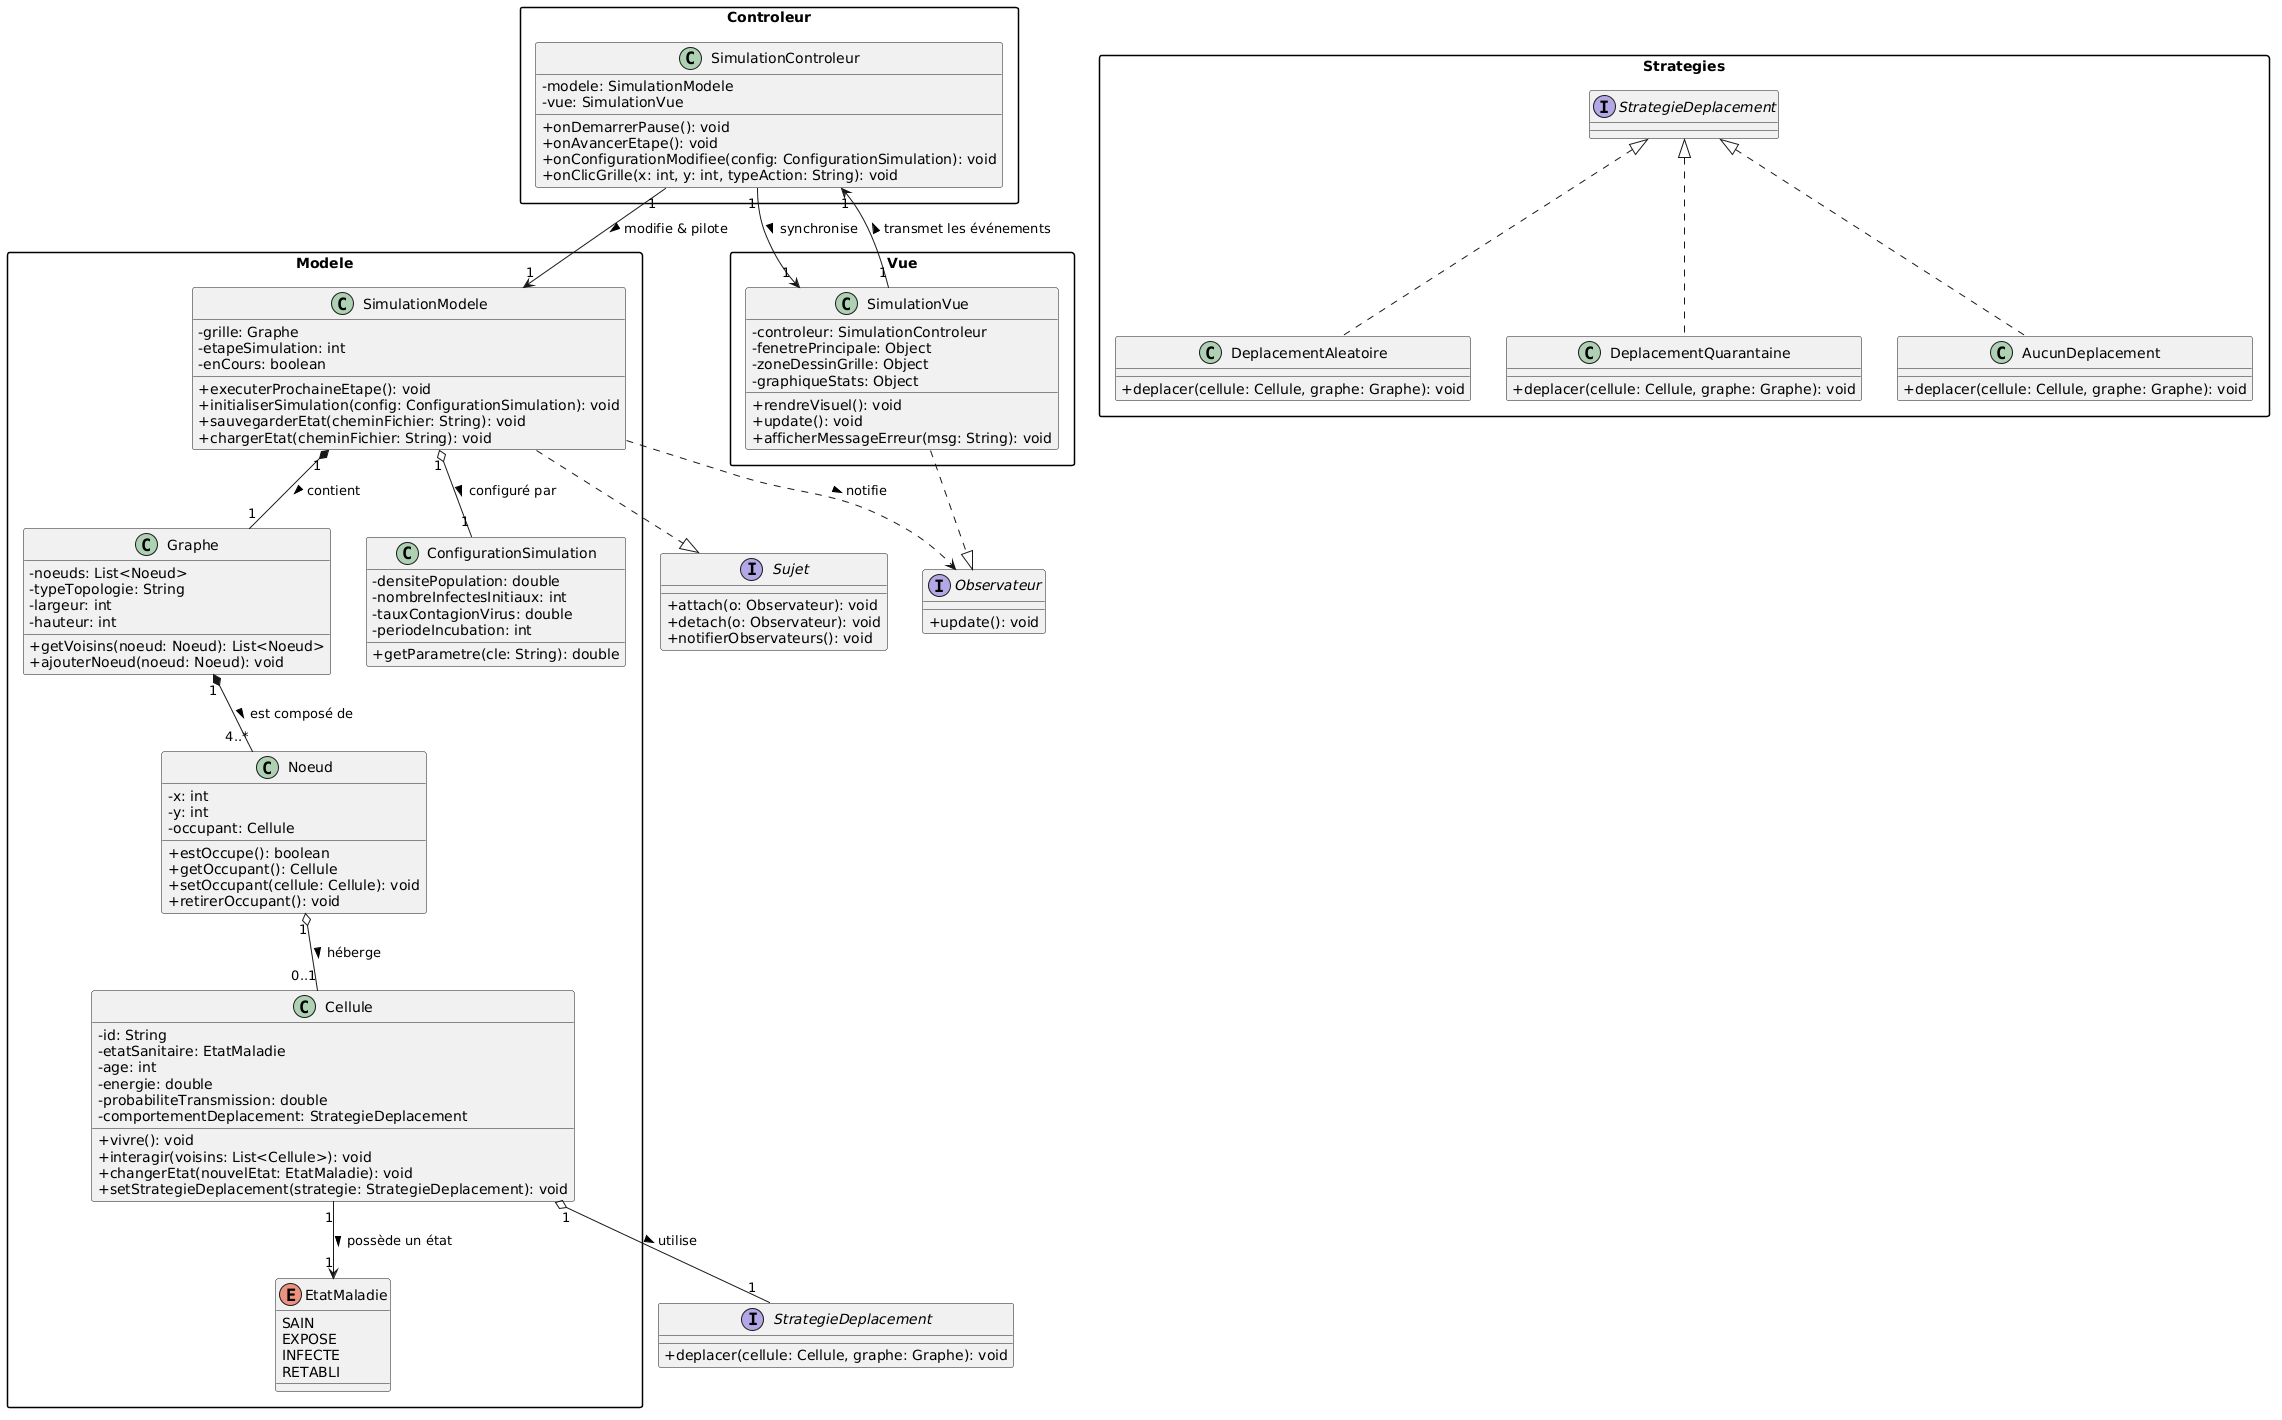

The diagram above was rendered by PlantUML. Its source (embedded in the PNG):
@startuml
skinparam classAttributeIconSize 0
skinparam packageStyle rectangle
skinparam shadowing false

' --- INTERFACES DES PATRONS DE CONCEPTION ---

interface Sujet {
    + attach(o: Observateur): void
    + detach(o: Observateur): void
    + notifierObservateurs(): void
}

interface Observateur {
    + update(): void
}

interface StrategieDeplacement {
    + deplacer(cellule: Cellule, graphe: Graphe): void
}

' --- PAQUETAGE MODÈLE (MODEL) ---

package "Modele" {
    class SimulationModele {
        - grille: Graphe
        - etapeSimulation: int
        - enCours: boolean
        + executerProchaineEtape(): void
        + initialiserSimulation(config: ConfigurationSimulation): void
        + sauvegarderEtat(cheminFichier: String): void
        + chargerEtat(cheminFichier: String): void
    }

    class Graphe {
        - noeuds: List<Noeud>
        - typeTopologie: String
        - largeur: int
        - hauteur: int
        + getVoisins(noeud: Noeud): List<Noeud>
        + ajouterNoeud(noeud: Noeud): void
    }

    class Noeud {
        - x: int
        - y: int
        - occupant: Cellule
        + estOccupe(): boolean
        + getOccupant(): Cellule
        + setOccupant(cellule: Cellule): void
        + retirerOccupant(): void
    }

    class Cellule {
        - id: String
        - etatSanitaire: EtatMaladie
        - age: int
        - energie: double
        - probabiliteTransmission: double
        - comportementDeplacement: StrategieDeplacement
        + vivre(): void
        + interagir(voisins: List<Cellule>): void
        + changerEtat(nouvelEtat: EtatMaladie): void
        + setStrategieDeplacement(strategie: StrategieDeplacement): void
    }

    enum EtatMaladie {
        SAIN
        EXPOSE
        INFECTE
        RETABLI
    }

    class ConfigurationSimulation {
        - densitePopulation: double
        - nombreInfectesInitiaux: int
        - tauxContagionVirus: double
        - periodeIncubation: int
        + getParametre(cle: String): double
    }
}

' --- PAQUETAGE CONTRÔLEUR (CONTROLLER) ---

package "Controleur" {
    class SimulationControleur {
        - modele: SimulationModele
        - vue: SimulationVue
        + onDemarrerPause(): void
        + onAvancerEtape(): void
        + onConfigurationModifiee(config: ConfigurationSimulation): void
        + onClicGrille(x: int, y: int, typeAction: String): void
    }
}

' --- PAQUETAGE VUE (VIEW) ---

package "Vue" {
    class SimulationVue {
        - controleur: SimulationControleur
        - fenetrePrincipale: Object
        - zoneDessinGrille: Object
        - graphiqueStats: Object
        + rendreVisuel(): void
        + update(): void
        + afficherMessageErreur(msg: String): void
    }
}

' --- IMPLÉMENTATIONS DU PATRON STRATÉGIE ---

package "Strategies" {
    class DeplacementAleatoire implements StrategieDeplacement {
        + deplacer(cellule: Cellule, graphe: Graphe): void
    }

    class DeplacementQuarantaine implements StrategieDeplacement {
        + deplacer(cellule: Cellule, graphe: Graphe): void
    }

    class AucunDeplacement implements StrategieDeplacement {
        + deplacer(cellule: Cellule, graphe: Graphe): void
    }
}

' --- RELATIONS ET DÉPENDANCES ---

' Implémentations des patrons génériques
SimulationModele ..|> Sujet
SimulationVue ..|> Observateur

' Compositions et Agrégations du Modèle
SimulationModele "1" *-- "1" Graphe : contient >
SimulationModele "1" o-- "1" ConfigurationSimulation : configuré par >
Graphe "1" *-- "4..*" Noeud : est composé de >
Noeud "1" o-- "0..1" Cellule : héberge >
Cellule "1" --> "1" EtatMaladie : possède un état >
Cellule "1" o-- "1" StrategieDeplacement : utilise >

' Liens du patron MVC (Dossiers séparés)
SimulationControleur "1" --> "1" SimulationModele : modifie & pilote >
SimulationControleur "1" --> "1" SimulationVue : synchronise >
SimulationVue "1" --> "1" SimulationControleur : transmet les événements >

' Le lien crucial de l'Observateur (Observer)
SimulationModele ..> Observateur : notifie >

@endum